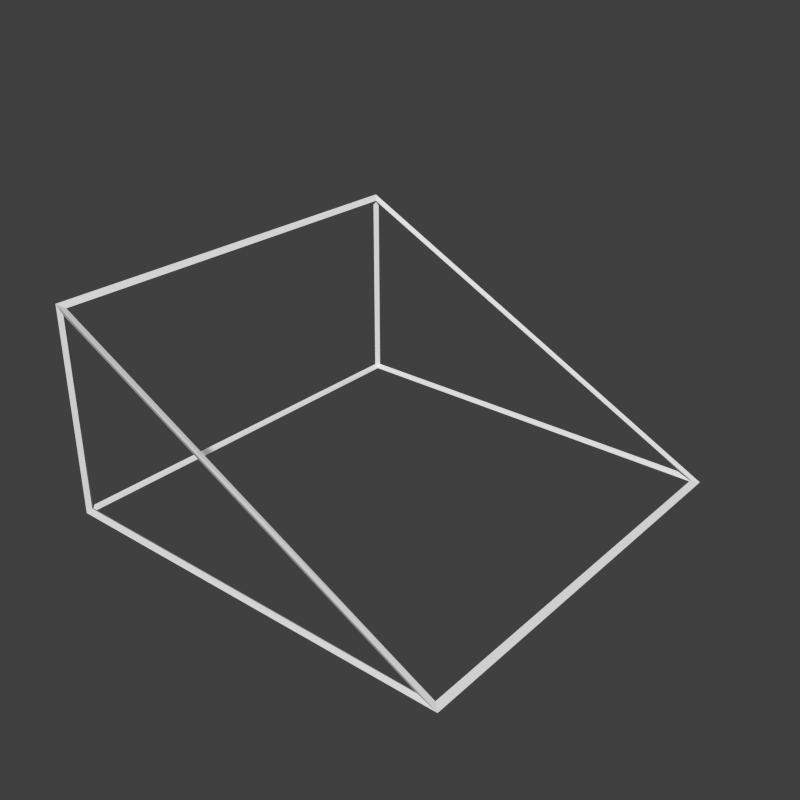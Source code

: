 # Source: halfSlant.blend  (saved by Blender 2.74.0; exported with 4.5.12 LTS)
import bpy
from mathutils import Matrix  # noqa: F401  (used for matrix-valued properties, if any)

bpy.ops.wm.read_factory_settings(use_empty=True)
scene = bpy.context.scene
scene.name = 'Scene'

# ---- collections
col_collection_1 = bpy.data.collections.new('Collection 1'); scene.collection.children.link(col_collection_1)

# ---- materials (node trees are filled in below, after node groups)
mat_top = bpy.data.materials.new('top')
mat_top.alpha_threshold = 0.0
mat_top.use_transparent_shadow = False
mat_top.roughness = 0.5
mat_top.specular_intensity = 0.0
mat_top.line_color = (0.0, 0.0, 0.0, 1.0)
mat_side = bpy.data.materials.new('side')
mat_side.alpha_threshold = 0.0
mat_side.use_transparent_shadow = False
mat_side.roughness = 0.5
mat_side.specular_intensity = 0.0
mat_side.line_color = (0.0, 0.0, 0.0, 1.0)
mat_bottom = bpy.data.materials.new('bottom')
mat_bottom.alpha_threshold = 0.0
mat_bottom.use_transparent_shadow = False
mat_bottom.roughness = 0.5
mat_bottom.specular_intensity = 0.0
mat_bottom.line_color = (0.0, 0.0, 0.0, 1.0)
mat_material_001 = bpy.data.materials.new('Material.001')
mat_material_001.alpha_threshold = 0.0
mat_material_001.use_transparent_shadow = False
mat_material_001.roughness = 0.5
mat_material_001.specular_intensity = 0.0
mat_material_001.line_color = (0.0, 0.0, 0.0, 1.0)

# ---- material node trees

# ---- world
world_world = bpy.data.worlds.new('World'); scene.world = world_world
world_world.color = (0.05088, 0.05088, 0.05088)
world_world.use_sun_shadow = False
world_world.sun_shadow_jitter_overblur = 0.0
world_world.cycles.sampling_method = 'MANUAL'
world_world.cycles.sample_map_resolution = 256

# ---- meshes
me_cube_001 = bpy.data.meshes.new('Cube.001')
me_cube_001.from_pydata([(0.5, 0.5, -0.5), (0.5, -0.5, -0.5), (-0.5, -0.5, -0.5), (-0.5, 0.5, -0.5), (-0.5, -0.5, 0.0), (-0.5, 0.5, 0.0)], [], [(5, 4, 1, 0), (4, 5, 3, 2), (0, 1, 2, 3), (5, 0, 3), (1, 4, 2)])
me_cube_001.polygons.foreach_set('material_index', [0, 1, 2, 1, 1])
_uv = me_cube_001.uv_layers.new(name='UVMap')
_uv.uv.foreach_set('vector', [1.0, 1.0, -2.027e-06, 1.0, -1.55e-06, -1.192e-07, 1.0, 2.384e-07, 1.0, 0.5, 0.0, 0.5, 0.0, 0.0, 1.0, 0.0, 0.0, 0.0, 0.0, 1.0, 1.0, 1.0, 1.0, 0.0, 1.0, 0.5, 0.0, 0.0, 1.0, 0.0, 1.0, 0.0, 0.0, 0.5, 0.0, 0.0])
me_cube_001.materials.append(mat_top)
me_cube_001.materials.append(mat_side)
me_cube_001.materials.append(mat_bottom)
me_cube_001.use_remesh_preserve_volume = False
me_cube_001.use_remesh_preserve_attributes = False
me_cube_001.use_mirror_vertex_groups = False
me_cube_001.update()
me_cube_000 = bpy.data.meshes.new('Cube.000')
me_cube_000.from_pydata([(0.4918, 0.4946, -0.4981), (0.5082, 0.5054, -0.5019), (0.4918, -0.4946, -0.4981), (0.5082, -0.5054, -0.5019), (-0.4942, -0.4942, -0.4942), (-0.5058, -0.5058, -0.5058), (-0.4942, 0.4942, -0.4942), (-0.5058, 0.5058, -0.5058), (-0.4956, -0.4944, -0.007066), (-0.5044, -0.5056, 0.007066), (-0.4956, 0.4944, -0.007066), (-0.5044, 0.5056, 0.007066), (-0.4911, 0.49, -0.004472), (-0.4911, -0.49, -0.004472), (0.4911, -0.49, -0.4955), (0.4911, 0.49, -0.4955), (-0.5, -0.49, -0.01), (-0.5, 0.49, -0.01), (-0.5, 0.49, -0.49), (-0.5, -0.49, -0.49), (0.49, 0.49, -0.5), (0.49, -0.49, -0.5), (-0.49, -0.49, -0.5), (-0.49, 0.49, -0.5), (-0.49, 0.5, -0.01618), (0.4576, 0.5, -0.49), (-0.49, 0.5, -0.49), (0.4576, -0.5, -0.49), (-0.49, -0.5, -0.01618), (-0.49, -0.5, -0.49)], [], [(12, 13, 8, 10), (13, 12, 11, 9), (13, 14, 2, 8), (14, 13, 9, 3), (14, 15, 0, 2), (15, 14, 3, 1), (15, 12, 10, 0), (12, 15, 1, 11), (16, 17, 10, 8), (17, 16, 9, 11), (17, 18, 6, 10), (18, 17, 11, 7), (18, 19, 4, 6), (19, 18, 7, 5), (19, 16, 8, 4), (16, 19, 5, 9), (20, 21, 2, 0), (21, 20, 1, 3), (21, 22, 4, 2), (22, 21, 3, 5), (22, 23, 6, 4), (23, 22, 5, 7), (23, 20, 0, 6), (20, 23, 7, 1), (24, 25, 0, 10), (25, 24, 11, 1), (25, 26, 6, 0), (26, 25, 1, 7), (26, 24, 10, 6), (24, 26, 7, 11), (27, 28, 8, 2), (28, 27, 3, 9), (28, 29, 4, 8), (29, 28, 9, 5), (29, 27, 2, 4), (27, 29, 5, 3)])
_uv = me_cube_000.uv_layers.new(name='UVMap')
_uv.uv.foreach_set('vector', [1.0, 0.0, 1.0, 1.0, 1.0, 1.0, 1.0, 0.0, 1.0, 1.0, 1.0, 0.0, 1.0, 0.0, 1.0, 1.0, 1.0, 1.0, 0.0, 1.0, 0.0, 1.0, 1.0, 1.0, 0.0, 1.0, 1.0, 1.0, 1.0, 1.0, 0.0, 1.0, 0.0, 1.0, 0.0, 0.0, 0.0, 0.0, 0.0, 1.0, 0.0, 0.0, 0.0, 1.0, 0.0, 1.0, 0.0, 0.0, 0.0, 0.0, 1.0, 0.0, 1.0, 0.0, 0.0, 0.0, 1.0, 0.0, 0.0, 0.0, 0.0, 0.0, 1.0, 0.0, 1.0, 0.5, 0.0, 0.5, 0.0, 0.5, 1.0, 0.5, 0.0, 0.5, 1.0, 0.5, 1.0, 0.5, 0.0, 0.5, 0.0, 0.5, 0.0, 0.0, 0.0, 0.0, 0.0, 0.5, 0.0, 0.0, 0.0, 0.5, 0.0, 0.5, 0.0, 0.0, 0.0, 0.0, 1.0, 0.0, 1.0, 0.0, 0.0, 0.0, 1.0, 0.0, 0.0, 0.0, 0.0, 0.0, 1.0, 0.0, 1.0, 0.0, 1.0, 0.5, 1.0, 0.5, 1.0, 0.0, 1.0, 0.5, 1.0, 0.0, 1.0, 0.0, 1.0, 0.5, 0.0, 0.0, 0.0, 1.0, 0.0, 1.0, 0.0, 0.0, 0.0, 1.0, 0.0, 0.0, 0.0, 0.0, 0.0, 1.0, 0.0, 1.0, 1.0, 1.0, 1.0, 1.0, 0.0, 1.0, 1.0, 1.0, 0.0, 1.0, 0.0, 1.0, 1.0, 1.0, 1.0, 1.0, 1.0, 0.0, 1.0, 0.0, 1.0, 1.0, 1.0, 0.0, 1.0, 1.0, 1.0, 1.0, 1.0, 0.0, 1.0, 0.0, 0.0, 0.0, 0.0, 0.0, 1.0, 0.0, 0.0, 0.0, 1.0, 0.0, 1.0, 0.0, 0.0, 0.0, 1.0, 0.5, 0.0, 0.0, 0.0, 0.0, 1.0, 0.5, 0.0, 0.0, 1.0, 0.5, 1.0, 0.5, 0.0, 0.0, 0.0, 0.0, 1.0, 0.0, 1.0, 0.0, 0.0, 0.0, 1.0, 0.0, 0.0, 0.0, 0.0, 0.0, 1.0, 0.0, 1.0, 0.0, 1.0, 0.5, 1.0, 0.5, 1.0, 0.0, 1.0, 0.5, 1.0, 0.0, 1.0, 0.0, 1.0, 0.5, 0.0, 0.0, 1.0, 0.5, 1.0, 0.5, 0.0, 0.0, 1.0, 0.5, 0.0, 0.0, 0.0, 0.0, 1.0, 0.5, 1.0, 0.5, 1.0, 0.0, 1.0, 0.0, 1.0, 0.5, 1.0, 0.0, 1.0, 0.5, 1.0, 0.5, 1.0, 0.0, 1.0, 0.0, 0.0, 0.0, 0.0, 0.0, 1.0, 0.0, 0.0, 0.0, 1.0, 0.0, 1.0, 0.0, 0.0, 0.0])
me_cube_000.materials.append(mat_material_001)
me_cube_000.use_remesh_preserve_volume = False
me_cube_000.use_remesh_preserve_attributes = False
me_cube_000.use_mirror_vertex_groups = False
me_cube_000.update()

# ---- objects
ob_shape = bpy.data.objects.new('Shape', me_cube_001)
ob_wireframe = bpy.data.objects.new('WireFrame', me_cube_000)
ob_camera = bpy.data.objects.new('Camera', None)

# ---- transforms, parenting, visibility, modifiers, constraints
ob_shape.location = (0.0, 0.0, 0.0)
ob_shape.hide_render = True
ob_shape.lineart.crease_threshold = 0.0
ob_wireframe.location = (0.0, 0.0, 0.0)
ob_wireframe.lineart.crease_threshold = 0.0
ob_camera.location = (0.0, 0.0, 0.0)

# ---- collection membership
col_collection_1.objects.link(ob_shape)
col_collection_1.objects.link(ob_wireframe)
col_collection_1.objects.link(ob_camera)

# ---- scene / render settings (as saved in the file)
scene.camera = ob_camera
scene.frame_start = 1; scene.frame_end = 250; scene.frame_set(1)
scene.render.engine = 'BLENDER_EEVEE_NEXT'
scene.render.resolution_x = 128
scene.render.resolution_y = 128
scene.render.dither_intensity = 0.0
scene.render.film_transparent = True
scene.cycles.use_denoising = False
scene.cycles.samples = 10
scene.cycles.sampling_pattern = 'TABULATED_SOBOL'
scene.cycles.light_sampling_threshold = 0.0
scene.cycles.use_adaptive_sampling = False
scene.cycles.use_light_tree = False
scene.cycles.blur_glossy = 0.0
scene.cycles.volume_bounces = 1
scene.cycles.pixel_filter_type = 'GAUSSIAN'
scene.cycles.sample_clamp_indirect = 0.0
scene.view_settings.view_transform = 'Standard'
bpy.context.view_layer.update()

# ---- added for rendering (the .blend has no active camera and no usable light): camera, sun
cam_auto = bpy.data.cameras.new('AutoCamera')
cam_auto.lens = 50.0
cam_auto.sensor_width = 36.0
cam_auto.clip_end = 1000.0
ob_auto_camera = bpy.data.objects.new('AutoCamera', cam_auto)
scene.collection.objects.link(ob_auto_camera)
ob_auto_camera.location = (1.40875, -1.68905, 0.876681)
ob_auto_camera.rotation_euler = (1.09748, -7.21219e-08, 0.694738)
scene.camera = ob_auto_camera
light_auto_sun = bpy.data.lights.new('AutoSun', 'SUN')
light_auto_sun.energy = 3.0
light_auto_sun.angle = 0.0523599
ob_auto_sun = bpy.data.objects.new('AutoSun', light_auto_sun)
scene.collection.objects.link(ob_auto_sun)
ob_auto_sun.rotation_euler = (0.872665, 0.174533, 0.523599)
bpy.context.view_layer.update()
